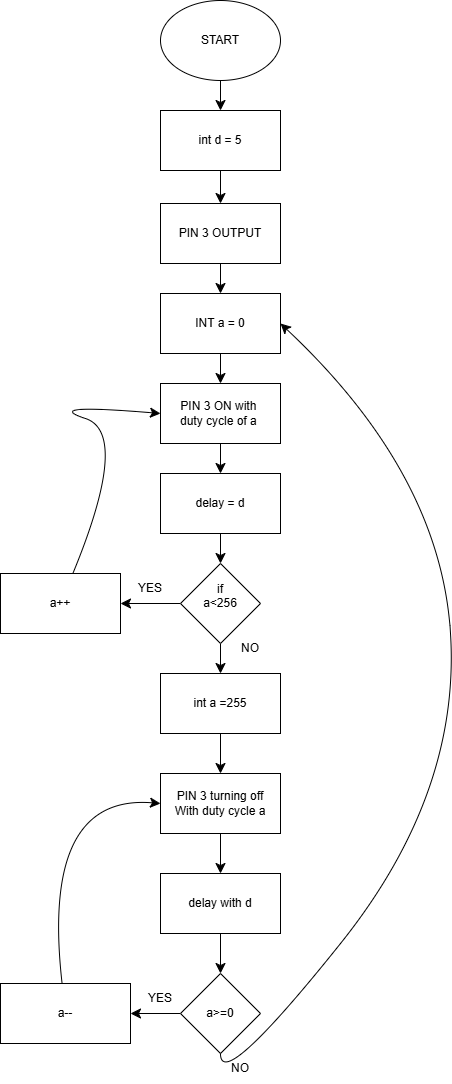

The diagram above was exported from draw.io. Its source (the exported page's mxGraphModel, read from the mxfile embedded in the PNG):
<mxGraphModel dx="691" dy="794" grid="1" gridSize="10" guides="1" tooltips="1" connect="1" arrows="1" fold="1" page="1" pageScale="1" pageWidth="850" pageHeight="1100" math="0" shadow="0">
  <root>
    <mxCell id="0" />
    <mxCell id="1" parent="0" />
    <mxCell id="RgS31NOycRzwQALKlk1s-1" edge="1" parent="1" source="RgS31NOycRzwQALKlk1s-2" style="edgeStyle=none;curved=1;rounded=0;orthogonalLoop=1;jettySize=auto;html=1;fontSize=12;startSize=8;endSize=8;" target="RgS31NOycRzwQALKlk1s-4" value="">
      <mxGeometry relative="1" as="geometry" />
    </mxCell>
    <mxCell id="RgS31NOycRzwQALKlk1s-2" parent="1" style="ellipse;whiteSpace=wrap;html=1;" value="START" vertex="1">
      <mxGeometry height="80" width="120" x="300" y="37" as="geometry" />
    </mxCell>
    <mxCell id="RgS31NOycRzwQALKlk1s-3" edge="1" parent="1" source="RgS31NOycRzwQALKlk1s-4" style="edgeStyle=none;curved=1;rounded=0;orthogonalLoop=1;jettySize=auto;html=1;fontSize=12;startSize=8;endSize=8;" target="RgS31NOycRzwQALKlk1s-6" value="">
      <mxGeometry relative="1" as="geometry" />
    </mxCell>
    <mxCell id="RgS31NOycRzwQALKlk1s-4" parent="1" style="whiteSpace=wrap;html=1;" value="int d = 5" vertex="1">
      <mxGeometry height="60" width="120" x="300" y="147" as="geometry" />
    </mxCell>
    <mxCell id="RgS31NOycRzwQALKlk1s-5" edge="1" parent="1" source="RgS31NOycRzwQALKlk1s-6" style="edgeStyle=none;curved=1;rounded=0;orthogonalLoop=1;jettySize=auto;html=1;fontSize=12;startSize=8;endSize=8;" target="RgS31NOycRzwQALKlk1s-8" value="">
      <mxGeometry relative="1" as="geometry" />
    </mxCell>
    <mxCell id="RgS31NOycRzwQALKlk1s-6" parent="1" style="whiteSpace=wrap;html=1;" value="PIN 3 OUTPUT" vertex="1">
      <mxGeometry height="60" width="120" x="300" y="240" as="geometry" />
    </mxCell>
    <mxCell id="RgS31NOycRzwQALKlk1s-7" edge="1" parent="1" source="RgS31NOycRzwQALKlk1s-8" style="edgeStyle=none;curved=1;rounded=0;orthogonalLoop=1;jettySize=auto;html=1;fontSize=12;startSize=8;endSize=8;" target="RgS31NOycRzwQALKlk1s-10" value="">
      <mxGeometry relative="1" as="geometry" />
    </mxCell>
    <mxCell id="RgS31NOycRzwQALKlk1s-8" parent="1" style="whiteSpace=wrap;html=1;" value="INT a = 0" vertex="1">
      <mxGeometry height="60" width="120" x="300" y="330" as="geometry" />
    </mxCell>
    <mxCell id="RgS31NOycRzwQALKlk1s-9" edge="1" parent="1" source="RgS31NOycRzwQALKlk1s-10" style="edgeStyle=none;curved=1;rounded=0;orthogonalLoop=1;jettySize=auto;html=1;fontSize=12;startSize=8;endSize=8;" target="RgS31NOycRzwQALKlk1s-12" value="">
      <mxGeometry relative="1" as="geometry" />
    </mxCell>
    <mxCell id="RgS31NOycRzwQALKlk1s-10" parent="1" style="whiteSpace=wrap;html=1;" value="PIN 3 ON with&amp;nbsp;&lt;div&gt;duty cycle of a&amp;nbsp;&lt;/div&gt;" vertex="1">
      <mxGeometry height="60" width="120" x="300" y="420" as="geometry" />
    </mxCell>
    <mxCell id="RgS31NOycRzwQALKlk1s-11" edge="1" parent="1" source="RgS31NOycRzwQALKlk1s-12" style="edgeStyle=none;curved=1;rounded=0;orthogonalLoop=1;jettySize=auto;html=1;fontSize=12;startSize=8;endSize=8;" target="RgS31NOycRzwQALKlk1s-15" value="">
      <mxGeometry relative="1" as="geometry" />
    </mxCell>
    <mxCell id="RgS31NOycRzwQALKlk1s-12" parent="1" style="whiteSpace=wrap;html=1;" value="delay = d" vertex="1">
      <mxGeometry height="60" width="120" x="300" y="510" as="geometry" />
    </mxCell>
    <mxCell id="RgS31NOycRzwQALKlk1s-13" edge="1" parent="1" source="RgS31NOycRzwQALKlk1s-15" style="edgeStyle=none;curved=1;rounded=0;orthogonalLoop=1;jettySize=auto;html=1;fontSize=12;startSize=8;endSize=8;" target="RgS31NOycRzwQALKlk1s-17" value="">
      <mxGeometry relative="1" as="geometry" />
    </mxCell>
    <mxCell id="RgS31NOycRzwQALKlk1s-14" edge="1" parent="1" source="RgS31NOycRzwQALKlk1s-15" style="edgeStyle=none;curved=1;rounded=0;orthogonalLoop=1;jettySize=auto;html=1;fontSize=12;startSize=8;endSize=8;" target="RgS31NOycRzwQALKlk1s-20" value="">
      <mxGeometry relative="1" as="geometry" />
    </mxCell>
    <mxCell id="RgS31NOycRzwQALKlk1s-15" parent="1" style="rhombus;whiteSpace=wrap;html=1;" value="if&lt;div&gt;a&amp;lt;256&lt;/div&gt;&lt;div&gt;&lt;br&gt;&lt;/div&gt;" vertex="1">
      <mxGeometry height="80" width="80" x="320" y="600" as="geometry" />
    </mxCell>
    <mxCell id="RgS31NOycRzwQALKlk1s-16" edge="1" parent="1" source="RgS31NOycRzwQALKlk1s-17" style="edgeStyle=none;curved=1;rounded=0;orthogonalLoop=1;jettySize=auto;html=1;entryX=0;entryY=0.5;entryDx=0;entryDy=0;fontSize=12;startSize=8;endSize=8;" target="RgS31NOycRzwQALKlk1s-10">
      <mxGeometry relative="1" as="geometry">
        <Array as="points">
          <mxPoint x="270" y="470" />
          <mxPoint x="180" y="440" />
        </Array>
      </mxGeometry>
    </mxCell>
    <mxCell id="RgS31NOycRzwQALKlk1s-17" parent="1" style="whiteSpace=wrap;html=1;" value="a++" vertex="1">
      <mxGeometry height="60" width="120" x="140" y="610" as="geometry" />
    </mxCell>
    <mxCell id="RgS31NOycRzwQALKlk1s-18" parent="1" style="text;html=1;whiteSpace=wrap;strokeColor=none;fillColor=none;align=center;verticalAlign=middle;rounded=0;" value="YES" vertex="1">
      <mxGeometry height="30" width="60" x="260" y="610" as="geometry" />
    </mxCell>
    <mxCell id="RgS31NOycRzwQALKlk1s-19" edge="1" parent="1" source="RgS31NOycRzwQALKlk1s-20" style="edgeStyle=none;curved=1;rounded=0;orthogonalLoop=1;jettySize=auto;html=1;fontSize=12;startSize=8;endSize=8;" target="RgS31NOycRzwQALKlk1s-22" value="">
      <mxGeometry relative="1" as="geometry" />
    </mxCell>
    <mxCell id="RgS31NOycRzwQALKlk1s-20" parent="1" style="whiteSpace=wrap;html=1;" value="int a =255" vertex="1">
      <mxGeometry height="60" width="120" x="300" y="710" as="geometry" />
    </mxCell>
    <mxCell id="RgS31NOycRzwQALKlk1s-21" edge="1" parent="1" source="RgS31NOycRzwQALKlk1s-22" style="edgeStyle=none;curved=1;rounded=0;orthogonalLoop=1;jettySize=auto;html=1;fontSize=12;startSize=8;endSize=8;" target="RgS31NOycRzwQALKlk1s-24" value="">
      <mxGeometry relative="1" as="geometry" />
    </mxCell>
    <mxCell id="RgS31NOycRzwQALKlk1s-22" parent="1" style="whiteSpace=wrap;html=1;" value="PIN 3 turning off&lt;div&gt;With duty cycle a&lt;/div&gt;" vertex="1">
      <mxGeometry height="60" width="120" x="300" y="810" as="geometry" />
    </mxCell>
    <mxCell id="RgS31NOycRzwQALKlk1s-23" edge="1" parent="1" source="RgS31NOycRzwQALKlk1s-24" style="edgeStyle=none;curved=1;rounded=0;orthogonalLoop=1;jettySize=auto;html=1;fontSize=12;startSize=8;endSize=8;" target="RgS31NOycRzwQALKlk1s-27" value="">
      <mxGeometry relative="1" as="geometry" />
    </mxCell>
    <mxCell id="RgS31NOycRzwQALKlk1s-24" parent="1" style="whiteSpace=wrap;html=1;" value="delay with d" vertex="1">
      <mxGeometry height="60" width="120" x="300" y="910" as="geometry" />
    </mxCell>
    <mxCell id="RgS31NOycRzwQALKlk1s-25" edge="1" parent="1" source="RgS31NOycRzwQALKlk1s-27" style="edgeStyle=none;curved=1;rounded=0;orthogonalLoop=1;jettySize=auto;html=1;fontSize=12;startSize=8;endSize=8;" target="RgS31NOycRzwQALKlk1s-30" value="">
      <mxGeometry relative="1" as="geometry" />
    </mxCell>
    <mxCell id="RgS31NOycRzwQALKlk1s-35" edge="1" parent="1" source="RgS31NOycRzwQALKlk1s-27" style="edgeStyle=none;curved=1;rounded=0;orthogonalLoop=1;jettySize=auto;html=1;fontSize=12;startSize=8;endSize=8;entryX=1;entryY=0.5;entryDx=0;entryDy=0;" target="RgS31NOycRzwQALKlk1s-8">
      <mxGeometry relative="1" as="geometry">
        <Array as="points">
          <mxPoint x="360" y="1130" />
          <mxPoint x="600" y="830" />
          <mxPoint x="580" y="510" />
        </Array>
        <mxPoint x="510" y="360" as="targetPoint" />
      </mxGeometry>
    </mxCell>
    <mxCell id="RgS31NOycRzwQALKlk1s-27" parent="1" style="rhombus;whiteSpace=wrap;html=1;" value="a&amp;gt;=0" vertex="1">
      <mxGeometry height="80" width="80" x="320" y="1010" as="geometry" />
    </mxCell>
    <mxCell id="RgS31NOycRzwQALKlk1s-28" parent="1" style="text;html=1;whiteSpace=wrap;strokeColor=none;fillColor=none;align=center;verticalAlign=middle;rounded=0;" value="NO" vertex="1">
      <mxGeometry height="30" width="60" x="360" y="670" as="geometry" />
    </mxCell>
    <mxCell id="RgS31NOycRzwQALKlk1s-29" edge="1" parent="1" source="RgS31NOycRzwQALKlk1s-30" style="edgeStyle=none;curved=1;rounded=0;orthogonalLoop=1;jettySize=auto;html=1;entryX=0;entryY=0.5;entryDx=0;entryDy=0;fontSize=12;startSize=8;endSize=8;" target="RgS31NOycRzwQALKlk1s-22">
      <mxGeometry relative="1" as="geometry">
        <Array as="points">
          <mxPoint x="180" y="830" />
        </Array>
      </mxGeometry>
    </mxCell>
    <mxCell id="RgS31NOycRzwQALKlk1s-30" parent="1" style="whiteSpace=wrap;html=1;" value="a--" vertex="1">
      <mxGeometry height="60" width="130" x="140" y="1020" as="geometry" />
    </mxCell>
    <mxCell id="RgS31NOycRzwQALKlk1s-31" parent="1" style="text;html=1;whiteSpace=wrap;strokeColor=none;fillColor=none;align=center;verticalAlign=middle;rounded=0;" value="YES" vertex="1">
      <mxGeometry height="30" width="60" x="270" y="1020" as="geometry" />
    </mxCell>
    <mxCell id="RgS31NOycRzwQALKlk1s-34" parent="1" style="text;html=1;whiteSpace=wrap;strokeColor=none;fillColor=none;align=center;verticalAlign=middle;rounded=0;" value="NO" vertex="1">
      <mxGeometry height="30" width="60" x="350" y="1090" as="geometry" />
    </mxCell>
  </root>
</mxGraphModel>